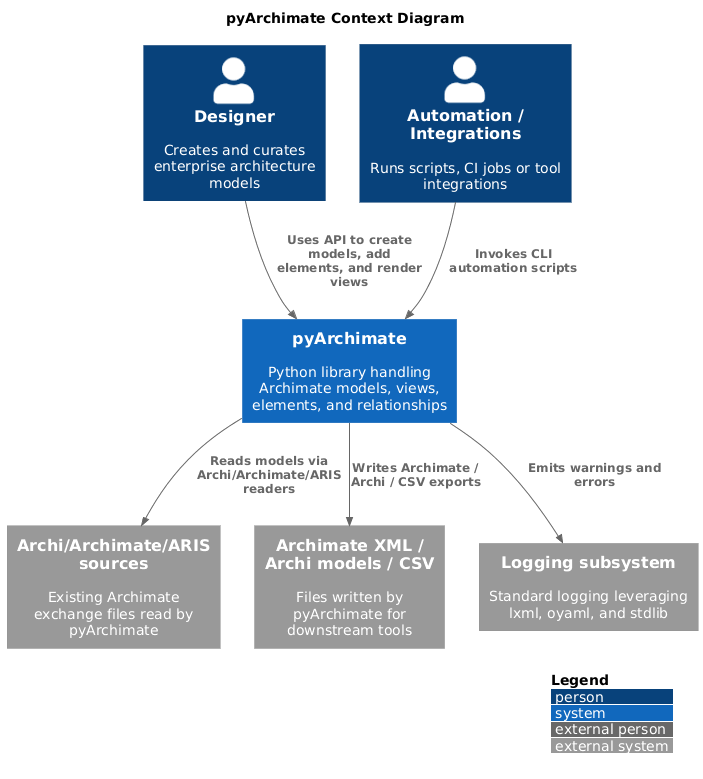

The diagram above was rendered by PlantUML. Its source (embedded in the PNG):
@startuml
!includeurl <C4/C4_Context>
title pyArchimate Context Diagram
LAYOUT_WITH_LEGEND()

Person(designer, "Designer", "Creates and curates enterprise architecture models")
Person(automation, "Automation / Integrations", "Runs scripts, CI jobs or tool integrations")

System(pyArchimate, "pyArchimate", "Python library handling Archimate models, views, elements, and relationships")

System_Ext(archiFiles, "Archi/Archimate/ARIS sources", "Existing Archimate exchange files read by pyArchimate")
System_Ext(exportTargets, "Archimate XML / Archi models / CSV", "Files written by pyArchimate for downstream tools")
System_Ext(logging, "Logging subsystem", "Standard logging leveraging lxml, oyaml, and stdlib")

Rel(designer, pyArchimate, "Uses API to create models, add elements, and render views")
Rel(automation, pyArchimate, "Invokes CLI automation scripts")
Rel(pyArchimate, archiFiles, "Reads models via Archi/Archimate/ARIS readers")
Rel(pyArchimate, exportTargets, "Writes Archimate / Archi / CSV exports")
Rel(pyArchimate, logging, "Emits warnings and errors")
@enduml